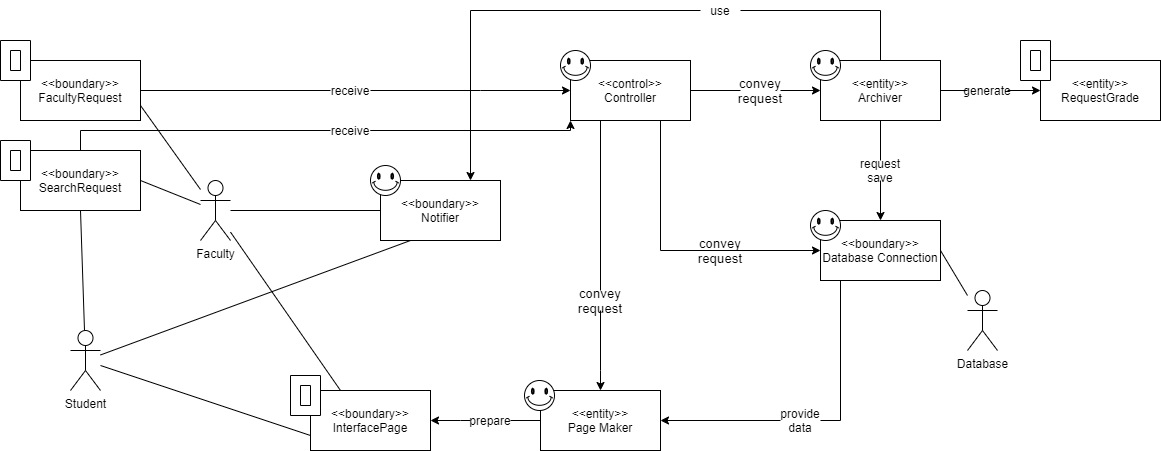

The diagram above was exported from draw.io. Its source (the exported page's mxGraphModel, read from the mxfile embedded in the PNG):
<mxGraphModel dx="2249" dy="794" grid="1" gridSize="10" guides="1" tooltips="1" connect="1" arrows="1" fold="1" page="1" pageScale="1" pageWidth="827" pageHeight="1169" math="0" shadow="0">
  <root>
    <mxCell id="0" />
    <mxCell id="1" parent="0" />
    <mxCell id="xJLI0GOAvHFhljSkl4b0-18" style="edgeStyle=orthogonalEdgeStyle;rounded=0;orthogonalLoop=1;jettySize=auto;html=1;entryX=0.5;entryY=0;entryDx=0;entryDy=0;startArrow=none;" edge="1" parent="1" source="xJLI0GOAvHFhljSkl4b0-19" target="xJLI0GOAvHFhljSkl4b0-2">
      <mxGeometry relative="1" as="geometry">
        <Array as="points">
          <mxPoint x="460" y="570" />
          <mxPoint x="460" y="570" />
        </Array>
      </mxGeometry>
    </mxCell>
    <mxCell id="xJLI0GOAvHFhljSkl4b0-24" style="edgeStyle=orthogonalEdgeStyle;rounded=0;orthogonalLoop=1;jettySize=auto;html=1;entryX=0;entryY=0.5;entryDx=0;entryDy=0;startArrow=none;" edge="1" parent="1" source="xJLI0GOAvHFhljSkl4b0-25" target="xJLI0GOAvHFhljSkl4b0-5">
      <mxGeometry relative="1" as="geometry" />
    </mxCell>
    <mxCell id="xJLI0GOAvHFhljSkl4b0-27" style="edgeStyle=orthogonalEdgeStyle;rounded=0;orthogonalLoop=1;jettySize=auto;html=1;entryX=0;entryY=0.5;entryDx=0;entryDy=0;startArrow=none;" edge="1" parent="1" source="xJLI0GOAvHFhljSkl4b0-28" target="xJLI0GOAvHFhljSkl4b0-3">
      <mxGeometry relative="1" as="geometry">
        <mxPoint x="540" y="560" as="targetPoint" />
        <Array as="points">
          <mxPoint x="550" y="450" />
          <mxPoint x="550" y="450" />
        </Array>
      </mxGeometry>
    </mxCell>
    <mxCell id="xJLI0GOAvHFhljSkl4b0-1" value="&amp;lt;&amp;lt;control&amp;gt;&amp;gt;&lt;br&gt;Controller" style="rounded=0;whiteSpace=wrap;html=1;" vertex="1" parent="1">
      <mxGeometry x="430" y="260" width="120" height="60" as="geometry" />
    </mxCell>
    <mxCell id="xJLI0GOAvHFhljSkl4b0-21" style="edgeStyle=orthogonalEdgeStyle;rounded=0;orthogonalLoop=1;jettySize=auto;html=1;entryX=1;entryY=0.5;entryDx=0;entryDy=0;startArrow=none;" edge="1" parent="1" source="xJLI0GOAvHFhljSkl4b0-22" target="xJLI0GOAvHFhljSkl4b0-16">
      <mxGeometry relative="1" as="geometry">
        <Array as="points">
          <mxPoint x="320" y="620" />
          <mxPoint x="320" y="620" />
        </Array>
      </mxGeometry>
    </mxCell>
    <mxCell id="xJLI0GOAvHFhljSkl4b0-2" value="&amp;lt;&amp;lt;entity&amp;gt;&amp;gt;&lt;br&gt;Page Maker" style="rounded=0;whiteSpace=wrap;html=1;" vertex="1" parent="1">
      <mxGeometry x="400" y="590" width="120" height="60" as="geometry" />
    </mxCell>
    <mxCell id="xJLI0GOAvHFhljSkl4b0-42" style="edgeStyle=orthogonalEdgeStyle;rounded=0;orthogonalLoop=1;jettySize=auto;html=1;entryX=1;entryY=0.5;entryDx=0;entryDy=0;startArrow=none;" edge="1" parent="1" source="xJLI0GOAvHFhljSkl4b0-43" target="xJLI0GOAvHFhljSkl4b0-2">
      <mxGeometry relative="1" as="geometry">
        <mxPoint x="680" y="540" as="targetPoint" />
        <Array as="points" />
      </mxGeometry>
    </mxCell>
    <mxCell id="xJLI0GOAvHFhljSkl4b0-3" value="&amp;lt;&amp;lt;boundary&amp;gt;&amp;gt;&lt;br&gt;Database Connection" style="rounded=0;whiteSpace=wrap;html=1;" vertex="1" parent="1">
      <mxGeometry x="680" y="420" width="120" height="60" as="geometry" />
    </mxCell>
    <mxCell id="xJLI0GOAvHFhljSkl4b0-4" value="&amp;lt;&amp;lt;boundary&amp;gt;&amp;gt;&lt;br&gt;Notifier" style="rounded=0;whiteSpace=wrap;html=1;" vertex="1" parent="1">
      <mxGeometry x="240" y="380" width="120" height="60" as="geometry" />
    </mxCell>
    <mxCell id="xJLI0GOAvHFhljSkl4b0-32" style="edgeStyle=orthogonalEdgeStyle;rounded=0;orthogonalLoop=1;jettySize=auto;html=1;exitX=0;exitY=0.5;exitDx=0;exitDy=0;entryX=0.75;entryY=0;entryDx=0;entryDy=0;startArrow=none;" edge="1" parent="1" source="xJLI0GOAvHFhljSkl4b0-96" target="xJLI0GOAvHFhljSkl4b0-4">
      <mxGeometry relative="1" as="geometry" />
    </mxCell>
    <mxCell id="xJLI0GOAvHFhljSkl4b0-45" style="edgeStyle=orthogonalEdgeStyle;rounded=0;orthogonalLoop=1;jettySize=auto;html=1;entryX=0;entryY=0.5;entryDx=0;entryDy=0;startArrow=none;" edge="1" parent="1" source="xJLI0GOAvHFhljSkl4b0-46" target="xJLI0GOAvHFhljSkl4b0-39">
      <mxGeometry relative="1" as="geometry" />
    </mxCell>
    <mxCell id="xJLI0GOAvHFhljSkl4b0-98" style="edgeStyle=orthogonalEdgeStyle;rounded=0;orthogonalLoop=1;jettySize=auto;html=1;entryX=0.5;entryY=0;entryDx=0;entryDy=0;startArrow=none;" edge="1" parent="1" source="xJLI0GOAvHFhljSkl4b0-108" target="xJLI0GOAvHFhljSkl4b0-3">
      <mxGeometry relative="1" as="geometry" />
    </mxCell>
    <mxCell id="xJLI0GOAvHFhljSkl4b0-5" value="&amp;lt;&amp;lt;entity&amp;gt;&amp;gt;&lt;br&gt;Archiver" style="rounded=0;whiteSpace=wrap;html=1;" vertex="1" parent="1">
      <mxGeometry x="680" y="260" width="120" height="60" as="geometry" />
    </mxCell>
    <mxCell id="xJLI0GOAvHFhljSkl4b0-6" value="Faculty" style="shape=umlActor;verticalLabelPosition=bottom;verticalAlign=top;html=1;outlineConnect=0;" vertex="1" parent="1">
      <mxGeometry x="60" y="380" width="30" height="60" as="geometry" />
    </mxCell>
    <mxCell id="xJLI0GOAvHFhljSkl4b0-9" value="Database" style="shape=umlActor;verticalLabelPosition=bottom;verticalAlign=top;html=1;outlineConnect=0;" vertex="1" parent="1">
      <mxGeometry x="827" y="490" width="30" height="60" as="geometry" />
    </mxCell>
    <mxCell id="xJLI0GOAvHFhljSkl4b0-15" value="" style="endArrow=none;html=1;exitX=1;exitY=0.5;exitDx=0;exitDy=0;" edge="1" parent="1" source="xJLI0GOAvHFhljSkl4b0-3" target="xJLI0GOAvHFhljSkl4b0-9">
      <mxGeometry width="50" height="50" relative="1" as="geometry">
        <mxPoint x="556" y="330" as="sourcePoint" />
        <mxPoint x="940" y="530" as="targetPoint" />
      </mxGeometry>
    </mxCell>
    <mxCell id="xJLI0GOAvHFhljSkl4b0-16" value="&amp;lt;&amp;lt;boundary&amp;gt;&amp;gt;&lt;br&gt;InterfacePage" style="rounded=0;whiteSpace=wrap;html=1;" vertex="1" parent="1">
      <mxGeometry x="170" y="590" width="120" height="60" as="geometry" />
    </mxCell>
    <mxCell id="xJLI0GOAvHFhljSkl4b0-17" value="" style="endArrow=none;html=1;exitX=0.25;exitY=0;exitDx=0;exitDy=0;" edge="1" parent="1" source="xJLI0GOAvHFhljSkl4b0-16" target="xJLI0GOAvHFhljSkl4b0-6">
      <mxGeometry width="50" height="50" relative="1" as="geometry">
        <mxPoint x="290" y="400" as="sourcePoint" />
        <mxPoint x="120" y="610" as="targetPoint" />
      </mxGeometry>
    </mxCell>
    <mxCell id="xJLI0GOAvHFhljSkl4b0-19" value="&lt;span id=&quot;docs-internal-guid-a9a9e643-7fff-2dd8-ce17-d1770b2b55ac&quot;&gt;&lt;span style=&quot;font-size: 10pt ; font-family: &amp;#34;arial&amp;#34; ; background-color: transparent ; vertical-align: baseline&quot;&gt;convey request&lt;/span&gt;&lt;/span&gt;" style="text;html=1;strokeColor=none;fillColor=none;align=center;verticalAlign=middle;whiteSpace=wrap;rounded=0;" vertex="1" parent="1">
      <mxGeometry x="440" y="490" width="40" height="20" as="geometry" />
    </mxCell>
    <mxCell id="xJLI0GOAvHFhljSkl4b0-20" value="" style="edgeStyle=orthogonalEdgeStyle;rounded=0;orthogonalLoop=1;jettySize=auto;html=1;entryX=0.5;entryY=0;entryDx=0;entryDy=0;endArrow=none;exitX=0.25;exitY=1;exitDx=0;exitDy=0;" edge="1" parent="1" source="xJLI0GOAvHFhljSkl4b0-1" target="xJLI0GOAvHFhljSkl4b0-19">
      <mxGeometry relative="1" as="geometry">
        <mxPoint x="480" y="350" as="sourcePoint" />
        <mxPoint x="390" y="490" as="targetPoint" />
        <Array as="points">
          <mxPoint x="460" y="490" />
        </Array>
      </mxGeometry>
    </mxCell>
    <mxCell id="xJLI0GOAvHFhljSkl4b0-22" value="prepare" style="text;html=1;strokeColor=none;fillColor=none;align=center;verticalAlign=middle;whiteSpace=wrap;rounded=0;" vertex="1" parent="1">
      <mxGeometry x="330" y="610" width="40" height="20" as="geometry" />
    </mxCell>
    <mxCell id="xJLI0GOAvHFhljSkl4b0-23" value="" style="edgeStyle=orthogonalEdgeStyle;rounded=0;orthogonalLoop=1;jettySize=auto;html=1;entryX=1;entryY=0.5;entryDx=0;entryDy=0;endArrow=none;exitX=0;exitY=0.5;exitDx=0;exitDy=0;" edge="1" parent="1" source="xJLI0GOAvHFhljSkl4b0-2" target="xJLI0GOAvHFhljSkl4b0-22">
      <mxGeometry relative="1" as="geometry">
        <mxPoint x="330" y="520" as="sourcePoint" />
        <mxPoint x="160" y="480" as="targetPoint" />
        <Array as="points">
          <mxPoint x="370" y="620" />
          <mxPoint x="370" y="620" />
        </Array>
      </mxGeometry>
    </mxCell>
    <mxCell id="xJLI0GOAvHFhljSkl4b0-25" value="&lt;span id=&quot;docs-internal-guid-e75f9b46-7fff-5051-74d9-807deaf5601c&quot;&gt;&lt;span style=&quot;font-size: 10pt ; font-family: &amp;#34;arial&amp;#34; ; background-color: transparent ; vertical-align: baseline&quot;&gt;convey request&lt;/span&gt;&lt;/span&gt;" style="text;html=1;strokeColor=none;fillColor=none;align=center;verticalAlign=middle;whiteSpace=wrap;rounded=0;" vertex="1" parent="1">
      <mxGeometry x="600" y="280" width="40" height="20" as="geometry" />
    </mxCell>
    <mxCell id="xJLI0GOAvHFhljSkl4b0-26" value="" style="edgeStyle=orthogonalEdgeStyle;rounded=0;orthogonalLoop=1;jettySize=auto;html=1;entryX=0;entryY=0.5;entryDx=0;entryDy=0;endArrow=none;" edge="1" parent="1" source="xJLI0GOAvHFhljSkl4b0-1" target="xJLI0GOAvHFhljSkl4b0-25">
      <mxGeometry relative="1" as="geometry">
        <mxPoint x="550" y="290" as="sourcePoint" />
        <mxPoint x="707" y="290" as="targetPoint" />
      </mxGeometry>
    </mxCell>
    <mxCell id="xJLI0GOAvHFhljSkl4b0-28" value="&lt;span id=&quot;docs-internal-guid-e75f9b46-7fff-5051-74d9-807deaf5601c&quot;&gt;&lt;span style=&quot;font-size: 10pt ; font-family: &amp;#34;arial&amp;#34; ; background-color: transparent ; vertical-align: baseline&quot;&gt;convey request&lt;/span&gt;&lt;/span&gt;" style="text;html=1;strokeColor=none;fillColor=none;align=center;verticalAlign=middle;whiteSpace=wrap;rounded=0;" vertex="1" parent="1">
      <mxGeometry x="560" y="440" width="40" height="20" as="geometry" />
    </mxCell>
    <mxCell id="xJLI0GOAvHFhljSkl4b0-31" value="" style="edgeStyle=orthogonalEdgeStyle;rounded=0;orthogonalLoop=1;jettySize=auto;html=1;entryX=0;entryY=0.5;entryDx=0;entryDy=0;endArrow=none;exitX=0.75;exitY=1;exitDx=0;exitDy=0;" edge="1" parent="1" source="xJLI0GOAvHFhljSkl4b0-1" target="xJLI0GOAvHFhljSkl4b0-28">
      <mxGeometry relative="1" as="geometry">
        <mxPoint x="810" y="550" as="targetPoint" />
        <mxPoint x="490" y="320" as="sourcePoint" />
        <Array as="points" />
      </mxGeometry>
    </mxCell>
    <mxCell id="xJLI0GOAvHFhljSkl4b0-39" value="&amp;lt;&amp;lt;entity&amp;gt;&amp;gt;&lt;br&gt;RequestGrade" style="rounded=0;whiteSpace=wrap;html=1;" vertex="1" parent="1">
      <mxGeometry x="900" y="260" width="120" height="60" as="geometry" />
    </mxCell>
    <mxCell id="xJLI0GOAvHFhljSkl4b0-43" value="provide data" style="text;html=1;strokeColor=none;fillColor=none;align=center;verticalAlign=middle;whiteSpace=wrap;rounded=0;" vertex="1" parent="1">
      <mxGeometry x="640" y="610" width="40" height="20" as="geometry" />
    </mxCell>
    <mxCell id="xJLI0GOAvHFhljSkl4b0-44" value="" style="edgeStyle=orthogonalEdgeStyle;rounded=0;orthogonalLoop=1;jettySize=auto;html=1;entryX=1;entryY=0.5;entryDx=0;entryDy=0;endArrow=none;exitX=0.5;exitY=1;exitDx=0;exitDy=0;" edge="1" parent="1" source="xJLI0GOAvHFhljSkl4b0-3" target="xJLI0GOAvHFhljSkl4b0-43">
      <mxGeometry relative="1" as="geometry">
        <mxPoint x="440" y="530" as="targetPoint" />
        <mxPoint x="680" y="480" as="sourcePoint" />
        <Array as="points">
          <mxPoint x="700" y="620" />
        </Array>
      </mxGeometry>
    </mxCell>
    <mxCell id="xJLI0GOAvHFhljSkl4b0-46" value="generate" style="text;html=1;strokeColor=none;fillColor=none;align=center;verticalAlign=middle;whiteSpace=wrap;rounded=0;" vertex="1" parent="1">
      <mxGeometry x="827" y="280" width="40" height="20" as="geometry" />
    </mxCell>
    <mxCell id="xJLI0GOAvHFhljSkl4b0-47" value="" style="edgeStyle=orthogonalEdgeStyle;rounded=0;orthogonalLoop=1;jettySize=auto;html=1;entryX=0;entryY=0.5;entryDx=0;entryDy=0;endArrow=none;" edge="1" parent="1" source="xJLI0GOAvHFhljSkl4b0-5" target="xJLI0GOAvHFhljSkl4b0-46">
      <mxGeometry relative="1" as="geometry">
        <mxPoint x="827" y="290" as="sourcePoint" />
        <mxPoint x="950" y="290" as="targetPoint" />
      </mxGeometry>
    </mxCell>
    <mxCell id="xJLI0GOAvHFhljSkl4b0-55" style="edgeStyle=orthogonalEdgeStyle;rounded=0;orthogonalLoop=1;jettySize=auto;html=1;exitX=1;exitY=0.5;exitDx=0;exitDy=0;entryX=0;entryY=0.5;entryDx=0;entryDy=0;startArrow=none;" edge="1" parent="1" source="xJLI0GOAvHFhljSkl4b0-56" target="xJLI0GOAvHFhljSkl4b0-1">
      <mxGeometry relative="1" as="geometry">
        <Array as="points">
          <mxPoint x="340" y="290" />
          <mxPoint x="340" y="290" />
        </Array>
      </mxGeometry>
    </mxCell>
    <mxCell id="xJLI0GOAvHFhljSkl4b0-51" value="&amp;lt;&amp;lt;boundary&amp;gt;&amp;gt;&lt;br&gt;FacultyRequest" style="rounded=0;whiteSpace=wrap;html=1;" vertex="1" parent="1">
      <mxGeometry x="-120" y="260" width="120" height="60" as="geometry" />
    </mxCell>
    <mxCell id="xJLI0GOAvHFhljSkl4b0-56" value="receive" style="text;html=1;strokeColor=none;fillColor=none;align=center;verticalAlign=middle;whiteSpace=wrap;rounded=0;" vertex="1" parent="1">
      <mxGeometry x="190" y="280" width="40" height="20" as="geometry" />
    </mxCell>
    <mxCell id="xJLI0GOAvHFhljSkl4b0-57" value="" style="edgeStyle=orthogonalEdgeStyle;rounded=0;orthogonalLoop=1;jettySize=auto;html=1;entryX=0;entryY=0.5;entryDx=0;entryDy=0;endArrow=none;exitX=1;exitY=0.5;exitDx=0;exitDy=0;" edge="1" parent="1" source="xJLI0GOAvHFhljSkl4b0-51" target="xJLI0GOAvHFhljSkl4b0-56">
      <mxGeometry relative="1" as="geometry">
        <mxPoint x="60" y="340" as="sourcePoint" />
        <mxPoint x="430" y="290" as="targetPoint" />
        <Array as="points" />
      </mxGeometry>
    </mxCell>
    <mxCell id="xJLI0GOAvHFhljSkl4b0-58" value="Student" style="shape=umlActor;verticalLabelPosition=bottom;verticalAlign=top;html=1;outlineConnect=0;" vertex="1" parent="1">
      <mxGeometry x="-70" y="530" width="30" height="60" as="geometry" />
    </mxCell>
    <mxCell id="xJLI0GOAvHFhljSkl4b0-87" style="edgeStyle=orthogonalEdgeStyle;rounded=0;orthogonalLoop=1;jettySize=auto;html=1;entryX=0;entryY=1;entryDx=0;entryDy=0;startArrow=none;" edge="1" parent="1" source="xJLI0GOAvHFhljSkl4b0-91" target="xJLI0GOAvHFhljSkl4b0-1">
      <mxGeometry relative="1" as="geometry">
        <Array as="points">
          <mxPoint x="430" y="330" />
        </Array>
      </mxGeometry>
    </mxCell>
    <mxCell id="xJLI0GOAvHFhljSkl4b0-59" value="&amp;lt;&amp;lt;boundary&amp;gt;&amp;gt;&lt;br&gt;SearchRequest" style="rounded=0;whiteSpace=wrap;html=1;" vertex="1" parent="1">
      <mxGeometry x="-120" y="350" width="120" height="60" as="geometry" />
    </mxCell>
    <mxCell id="xJLI0GOAvHFhljSkl4b0-67" value="" style="endArrow=none;html=1;entryX=0.5;entryY=1;entryDx=0;entryDy=0;" edge="1" parent="1" source="xJLI0GOAvHFhljSkl4b0-58" target="xJLI0GOAvHFhljSkl4b0-59">
      <mxGeometry width="50" height="50" relative="1" as="geometry">
        <mxPoint x="330" y="770" as="sourcePoint" />
        <mxPoint x="380" y="720" as="targetPoint" />
      </mxGeometry>
    </mxCell>
    <mxCell id="xJLI0GOAvHFhljSkl4b0-76" value="" style="endArrow=none;html=1;exitX=0;exitY=0.75;exitDx=0;exitDy=0;" edge="1" parent="1" source="xJLI0GOAvHFhljSkl4b0-16" target="xJLI0GOAvHFhljSkl4b0-58">
      <mxGeometry width="50" height="50" relative="1" as="geometry">
        <mxPoint x="410" y="350" as="sourcePoint" />
        <mxPoint x="460" y="300" as="targetPoint" />
      </mxGeometry>
    </mxCell>
    <mxCell id="xJLI0GOAvHFhljSkl4b0-84" value="" style="endArrow=none;html=1;exitX=1;exitY=0.75;exitDx=0;exitDy=0;" edge="1" parent="1" source="xJLI0GOAvHFhljSkl4b0-51" target="xJLI0GOAvHFhljSkl4b0-6">
      <mxGeometry width="50" height="50" relative="1" as="geometry">
        <mxPoint x="410" y="350" as="sourcePoint" />
        <mxPoint x="460" y="300" as="targetPoint" />
      </mxGeometry>
    </mxCell>
    <mxCell id="xJLI0GOAvHFhljSkl4b0-85" value="" style="endArrow=none;html=1;exitX=1;exitY=0.5;exitDx=0;exitDy=0;" edge="1" parent="1" source="xJLI0GOAvHFhljSkl4b0-59" target="xJLI0GOAvHFhljSkl4b0-6">
      <mxGeometry width="50" height="50" relative="1" as="geometry">
        <mxPoint x="410" y="350" as="sourcePoint" />
        <mxPoint x="460" y="300" as="targetPoint" />
      </mxGeometry>
    </mxCell>
    <mxCell id="xJLI0GOAvHFhljSkl4b0-86" value="" style="endArrow=none;html=1;exitX=0;exitY=0.5;exitDx=0;exitDy=0;" edge="1" parent="1" source="xJLI0GOAvHFhljSkl4b0-4" target="xJLI0GOAvHFhljSkl4b0-6">
      <mxGeometry width="50" height="50" relative="1" as="geometry">
        <mxPoint x="410" y="350" as="sourcePoint" />
        <mxPoint x="460" y="300" as="targetPoint" />
      </mxGeometry>
    </mxCell>
    <mxCell id="xJLI0GOAvHFhljSkl4b0-92" value="" style="edgeStyle=orthogonalEdgeStyle;rounded=0;orthogonalLoop=1;jettySize=auto;html=1;endArrow=none;startArrow=none;" edge="1" parent="1" source="xJLI0GOAvHFhljSkl4b0-91">
      <mxGeometry relative="1" as="geometry">
        <mxPoint x="-100" y="350" as="sourcePoint" />
        <mxPoint x="280" y="330" as="targetPoint" />
        <Array as="points" />
      </mxGeometry>
    </mxCell>
    <mxCell id="xJLI0GOAvHFhljSkl4b0-91" value="receive" style="text;html=1;strokeColor=none;fillColor=none;align=center;verticalAlign=middle;whiteSpace=wrap;rounded=0;" vertex="1" parent="1">
      <mxGeometry x="190" y="320" width="40" height="20" as="geometry" />
    </mxCell>
    <mxCell id="xJLI0GOAvHFhljSkl4b0-94" value="" style="edgeStyle=orthogonalEdgeStyle;rounded=0;orthogonalLoop=1;jettySize=auto;html=1;endArrow=none;exitX=0.5;exitY=0;exitDx=0;exitDy=0;" edge="1" parent="1" source="xJLI0GOAvHFhljSkl4b0-59" target="xJLI0GOAvHFhljSkl4b0-91">
      <mxGeometry relative="1" as="geometry">
        <mxPoint x="-100" y="350" as="sourcePoint" />
        <mxPoint x="280" y="330" as="targetPoint" />
        <Array as="points">
          <mxPoint x="-60" y="330" />
        </Array>
      </mxGeometry>
    </mxCell>
    <mxCell id="xJLI0GOAvHFhljSkl4b0-95" value="" style="endArrow=none;html=1;exitX=0.25;exitY=1;exitDx=0;exitDy=0;" edge="1" parent="1" source="xJLI0GOAvHFhljSkl4b0-4" target="xJLI0GOAvHFhljSkl4b0-58">
      <mxGeometry width="50" height="50" relative="1" as="geometry">
        <mxPoint x="410" y="350" as="sourcePoint" />
        <mxPoint x="460" y="300" as="targetPoint" />
      </mxGeometry>
    </mxCell>
    <mxCell id="xJLI0GOAvHFhljSkl4b0-96" value="use" style="text;html=1;strokeColor=none;fillColor=none;align=center;verticalAlign=middle;whiteSpace=wrap;rounded=0;" vertex="1" parent="1">
      <mxGeometry x="560" y="200" width="40" height="20" as="geometry" />
    </mxCell>
    <mxCell id="xJLI0GOAvHFhljSkl4b0-97" value="" style="edgeStyle=orthogonalEdgeStyle;rounded=0;orthogonalLoop=1;jettySize=auto;html=1;exitX=0.5;exitY=0;exitDx=0;exitDy=0;entryX=1;entryY=0.5;entryDx=0;entryDy=0;endArrow=none;" edge="1" parent="1" source="xJLI0GOAvHFhljSkl4b0-5" target="xJLI0GOAvHFhljSkl4b0-96">
      <mxGeometry relative="1" as="geometry">
        <mxPoint x="767" y="260" as="sourcePoint" />
        <mxPoint x="330" y="380" as="targetPoint" />
      </mxGeometry>
    </mxCell>
    <mxCell id="xJLI0GOAvHFhljSkl4b0-99" value="" style="verticalLabelPosition=bottom;verticalAlign=top;html=1;shape=mxgraph.basic.smiley" vertex="1" parent="1">
      <mxGeometry x="420" y="250" width="30" height="30" as="geometry" />
    </mxCell>
    <mxCell id="xJLI0GOAvHFhljSkl4b0-100" value="" style="verticalLabelPosition=bottom;verticalAlign=top;html=1;shape=mxgraph.basic.smiley" vertex="1" parent="1">
      <mxGeometry x="670" y="250" width="30" height="30" as="geometry" />
    </mxCell>
    <mxCell id="xJLI0GOAvHFhljSkl4b0-101" value="" style="verticalLabelPosition=bottom;verticalAlign=top;html=1;shape=mxgraph.basic.smiley" vertex="1" parent="1">
      <mxGeometry x="670" y="410" width="30" height="30" as="geometry" />
    </mxCell>
    <mxCell id="xJLI0GOAvHFhljSkl4b0-102" value="" style="verticalLabelPosition=bottom;verticalAlign=top;html=1;shape=mxgraph.basic.smiley" vertex="1" parent="1">
      <mxGeometry x="384" y="580" width="30" height="30" as="geometry" />
    </mxCell>
    <mxCell id="xJLI0GOAvHFhljSkl4b0-103" value="" style="verticalLabelPosition=bottom;verticalAlign=top;html=1;shape=mxgraph.basic.smiley" vertex="1" parent="1">
      <mxGeometry x="230" y="365" width="30" height="30" as="geometry" />
    </mxCell>
    <mxCell id="xJLI0GOAvHFhljSkl4b0-104" value="" style="verticalLabelPosition=bottom;verticalAlign=top;html=1;shape=mxgraph.basic.frame;dx=10;" vertex="1" parent="1">
      <mxGeometry x="-140" y="240" width="30" height="40" as="geometry" />
    </mxCell>
    <mxCell id="xJLI0GOAvHFhljSkl4b0-105" value="" style="verticalLabelPosition=bottom;verticalAlign=top;html=1;shape=mxgraph.basic.frame;dx=10;" vertex="1" parent="1">
      <mxGeometry x="-140" y="340" width="30" height="40" as="geometry" />
    </mxCell>
    <mxCell id="xJLI0GOAvHFhljSkl4b0-106" value="" style="verticalLabelPosition=bottom;verticalAlign=top;html=1;shape=mxgraph.basic.frame;dx=10;" vertex="1" parent="1">
      <mxGeometry x="150" y="575" width="30" height="40" as="geometry" />
    </mxCell>
    <mxCell id="xJLI0GOAvHFhljSkl4b0-107" value="" style="verticalLabelPosition=bottom;verticalAlign=top;html=1;shape=mxgraph.basic.frame;dx=10;" vertex="1" parent="1">
      <mxGeometry x="880" y="240" width="30" height="40" as="geometry" />
    </mxCell>
    <mxCell id="xJLI0GOAvHFhljSkl4b0-108" value="request save" style="text;html=1;strokeColor=none;fillColor=none;align=center;verticalAlign=middle;whiteSpace=wrap;rounded=0;" vertex="1" parent="1">
      <mxGeometry x="720" y="360" width="40" height="20" as="geometry" />
    </mxCell>
    <mxCell id="xJLI0GOAvHFhljSkl4b0-109" value="" style="edgeStyle=orthogonalEdgeStyle;rounded=0;orthogonalLoop=1;jettySize=auto;html=1;entryX=0.5;entryY=0;entryDx=0;entryDy=0;endArrow=none;" edge="1" parent="1" source="xJLI0GOAvHFhljSkl4b0-5" target="xJLI0GOAvHFhljSkl4b0-108">
      <mxGeometry relative="1" as="geometry">
        <mxPoint x="740" y="320" as="sourcePoint" />
        <mxPoint x="700" y="420" as="targetPoint" />
      </mxGeometry>
    </mxCell>
  </root>
</mxGraphModel>